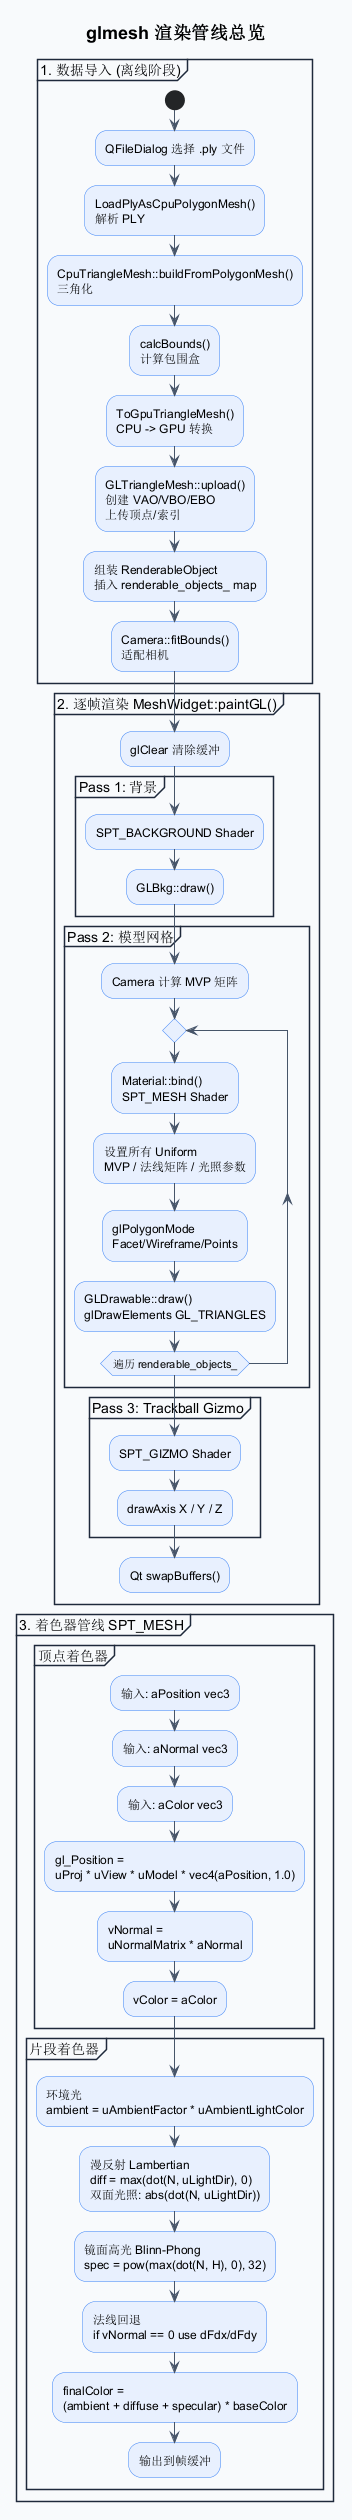

The diagram above was rendered by PlantUML. Its source (embedded in the PNG):
@startuml glmesh渲染管线总览
skinparam backgroundColor #FEFEFE
skinparam activityBackgroundColor #E8F0FE
skinparam activityBorderColor #3B82F6
skinparam partitionBorderColor #1E293B
skinparam partitionBackgroundColor #F8FAFC
skinparam arrowColor #475569
skinparam titleFontSize 18

title glmesh 渲染管线总览

' ============================================================
' Data Import Stage
' ============================================================

partition "1. 数据导入 (离线阶段)" {

  start

  :QFileDialog 选择 .ply 文件;

  :LoadPlyAsCpuPolygonMesh()
  解析 PLY;

  :CpuTriangleMesh::buildFromPolygonMesh()
  三角化;

  :calcBounds()
  计算包围盒;

  :ToGpuTriangleMesh()
  CPU -> GPU 转换;

  :GLTriangleMesh::upload()
  创建 VAO/VBO/EBO
  上传顶点/索引;

  :组装 RenderableObject
  插入 renderable_objects_ map;

  :Camera::fitBounds()
  适配相机;
}

' ============================================================
' Per-Frame Stage
' ============================================================

partition "2. 逐帧渲染 MeshWidget::paintGL()" {

  :glClear 清除缓冲;

  partition "Pass 1: 背景" {
    :SPT_BACKGROUND Shader;
    :GLBkg::draw();
  }

  partition "Pass 2: 模型网格" {
    :Camera 计算 MVP 矩阵;

    repeat
      :Material::bind()
      SPT_MESH Shader;

      :设置所有 Uniform
      MVP / 法线矩阵 / 光照参数;

      :glPolygonMode
      Facet/Wireframe/Points;

      :GLDrawable::draw()
      glDrawElements GL_TRIANGLES;
    repeat while (遍历 renderable_objects_)

  }

  partition "Pass 3: Trackball Gizmo" {
    :SPT_GIZMO Shader;
    :drawAxis X / Y / Z;
  }

  :Qt swapBuffers();

  detach
}

' ============================================================
' Shader Stage Detail
' ============================================================

partition "3. 着色器管线 SPT_MESH" {

  partition "顶点着色器" {
    :输入: aPosition vec3;
    :输入: aNormal vec3;
    :输入: aColor vec3;

    :gl_Position =
    uProj * uView * uModel * vec4(aPosition, 1.0);

    :vNormal =
    uNormalMatrix * aNormal;

    :vColor = aColor;
  }

  partition "片段着色器" {
    :环境光
    ambient = uAmbientFactor * uAmbientLightColor;

    :漫反射 Lambertian
    diff = max(dot(N, uLightDir), 0)
    双面光照: abs(dot(N, uLightDir));

    :镜面高光 Blinn-Phong
    spec = pow(max(dot(N, H), 0), 32);

    :法线回退
    if vNormal == 0 use dFdx/dFdy;

    :finalColor =
    (ambient + diffuse + specular) * baseColor;

    :输出到帧缓冲;
  }
}

@enduml